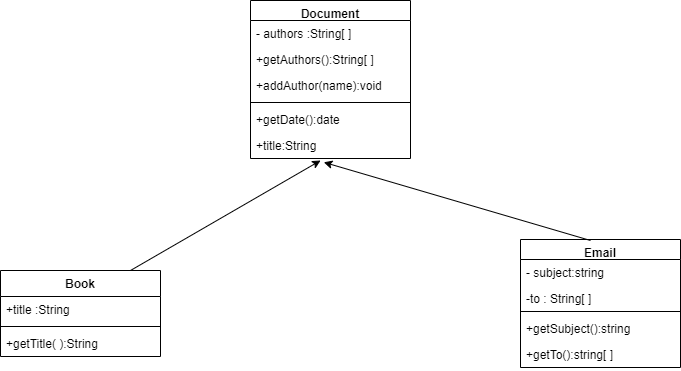

The diagram above was exported from draw.io. Its source (the exported page's mxGraphModel, read from the mxfile embedded in the PNG):
<mxGraphModel dx="1038" dy="579" grid="1" gridSize="10" guides="1" tooltips="1" connect="1" arrows="1" fold="1" page="1" pageScale="1" pageWidth="850" pageHeight="1100" math="0" shadow="0">
  <root>
    <mxCell id="0" />
    <mxCell id="1" parent="0" />
    <mxCell id="6c1HpX8or1gwEVFJK6A4-1" value="Document" style="swimlane;fontStyle=1;align=center;verticalAlign=top;childLayout=stackLayout;horizontal=1;startSize=20;horizontalStack=0;resizeParent=1;resizeParentMax=0;resizeLast=0;collapsible=1;marginBottom=0;" vertex="1" parent="1">
      <mxGeometry x="300" y="290" width="160" height="158" as="geometry" />
    </mxCell>
    <mxCell id="6c1HpX8or1gwEVFJK6A4-13" value="- authors :String[ ]" style="text;strokeColor=none;fillColor=none;align=left;verticalAlign=top;spacingLeft=4;spacingRight=4;overflow=hidden;rotatable=0;points=[[0,0.5],[1,0.5]];portConstraint=eastwest;" vertex="1" parent="6c1HpX8or1gwEVFJK6A4-1">
      <mxGeometry y="20" width="160" height="26" as="geometry" />
    </mxCell>
    <mxCell id="6c1HpX8or1gwEVFJK6A4-14" value="+getAuthors():String[ ]" style="text;strokeColor=none;fillColor=none;align=left;verticalAlign=top;spacingLeft=4;spacingRight=4;overflow=hidden;rotatable=0;points=[[0,0.5],[1,0.5]];portConstraint=eastwest;" vertex="1" parent="6c1HpX8or1gwEVFJK6A4-1">
      <mxGeometry y="46" width="160" height="26" as="geometry" />
    </mxCell>
    <mxCell id="6c1HpX8or1gwEVFJK6A4-15" value="+addAuthor(name):void" style="text;strokeColor=none;fillColor=none;align=left;verticalAlign=top;spacingLeft=4;spacingRight=4;overflow=hidden;rotatable=0;points=[[0,0.5],[1,0.5]];portConstraint=eastwest;" vertex="1" parent="6c1HpX8or1gwEVFJK6A4-1">
      <mxGeometry y="72" width="160" height="26" as="geometry" />
    </mxCell>
    <mxCell id="6c1HpX8or1gwEVFJK6A4-3" value="" style="line;strokeWidth=1;fillColor=none;align=left;verticalAlign=middle;spacingTop=-1;spacingLeft=3;spacingRight=3;rotatable=0;labelPosition=right;points=[];portConstraint=eastwest;" vertex="1" parent="6c1HpX8or1gwEVFJK6A4-1">
      <mxGeometry y="98" width="160" height="8" as="geometry" />
    </mxCell>
    <mxCell id="6c1HpX8or1gwEVFJK6A4-4" value="+getDate():date" style="text;strokeColor=none;fillColor=none;align=left;verticalAlign=top;spacingLeft=4;spacingRight=4;overflow=hidden;rotatable=0;points=[[0,0.5],[1,0.5]];portConstraint=eastwest;" vertex="1" parent="6c1HpX8or1gwEVFJK6A4-1">
      <mxGeometry y="106" width="160" height="26" as="geometry" />
    </mxCell>
    <mxCell id="6c1HpX8or1gwEVFJK6A4-6" value="+title:String" style="text;strokeColor=none;fillColor=none;align=left;verticalAlign=top;spacingLeft=4;spacingRight=4;overflow=hidden;rotatable=0;points=[[0,0.5],[1,0.5]];portConstraint=eastwest;" vertex="1" parent="6c1HpX8or1gwEVFJK6A4-1">
      <mxGeometry y="132" width="160" height="26" as="geometry" />
    </mxCell>
    <mxCell id="6c1HpX8or1gwEVFJK6A4-9" value="Email" style="swimlane;fontStyle=1;align=center;verticalAlign=top;childLayout=stackLayout;horizontal=1;startSize=20;horizontalStack=0;resizeParent=1;resizeParentMax=0;resizeLast=0;collapsible=1;marginBottom=0;" vertex="1" parent="1">
      <mxGeometry x="570" y="529" width="160" height="128" as="geometry">
        <mxRectangle x="540" y="440" width="60" height="20" as="alternateBounds" />
      </mxGeometry>
    </mxCell>
    <mxCell id="6c1HpX8or1gwEVFJK6A4-10" value="- subject:string" style="text;strokeColor=none;fillColor=none;align=left;verticalAlign=top;spacingLeft=4;spacingRight=4;overflow=hidden;rotatable=0;points=[[0,0.5],[1,0.5]];portConstraint=eastwest;" vertex="1" parent="6c1HpX8or1gwEVFJK6A4-9">
      <mxGeometry y="20" width="160" height="26" as="geometry" />
    </mxCell>
    <mxCell id="6c1HpX8or1gwEVFJK6A4-16" value="-to : String[ ]" style="text;strokeColor=none;fillColor=none;align=left;verticalAlign=top;spacingLeft=4;spacingRight=4;overflow=hidden;rotatable=0;points=[[0,0.5],[1,0.5]];portConstraint=eastwest;" vertex="1" parent="6c1HpX8or1gwEVFJK6A4-9">
      <mxGeometry y="46" width="160" height="22" as="geometry" />
    </mxCell>
    <mxCell id="6c1HpX8or1gwEVFJK6A4-11" value="" style="line;strokeWidth=1;fillColor=none;align=left;verticalAlign=middle;spacingTop=-1;spacingLeft=3;spacingRight=3;rotatable=0;labelPosition=right;points=[];portConstraint=eastwest;" vertex="1" parent="6c1HpX8or1gwEVFJK6A4-9">
      <mxGeometry y="68" width="160" height="8" as="geometry" />
    </mxCell>
    <mxCell id="6c1HpX8or1gwEVFJK6A4-12" value="+getSubject():string" style="text;strokeColor=none;fillColor=none;align=left;verticalAlign=top;spacingLeft=4;spacingRight=4;overflow=hidden;rotatable=0;points=[[0,0.5],[1,0.5]];portConstraint=eastwest;" vertex="1" parent="6c1HpX8or1gwEVFJK6A4-9">
      <mxGeometry y="76" width="160" height="26" as="geometry" />
    </mxCell>
    <mxCell id="6c1HpX8or1gwEVFJK6A4-17" value="+getTo():string[ ]" style="text;strokeColor=none;fillColor=none;align=left;verticalAlign=top;spacingLeft=4;spacingRight=4;overflow=hidden;rotatable=0;points=[[0,0.5],[1,0.5]];portConstraint=eastwest;" vertex="1" parent="6c1HpX8or1gwEVFJK6A4-9">
      <mxGeometry y="102" width="160" height="26" as="geometry" />
    </mxCell>
    <mxCell id="6c1HpX8or1gwEVFJK6A4-27" value="Book" style="swimlane;fontStyle=1;align=center;verticalAlign=top;childLayout=stackLayout;horizontal=1;startSize=26;horizontalStack=0;resizeParent=1;resizeParentMax=0;resizeLast=0;collapsible=1;marginBottom=0;" vertex="1" parent="1">
      <mxGeometry x="50" y="560" width="160" height="86" as="geometry" />
    </mxCell>
    <mxCell id="6c1HpX8or1gwEVFJK6A4-28" value="+title :String" style="text;strokeColor=none;fillColor=none;align=left;verticalAlign=top;spacingLeft=4;spacingRight=4;overflow=hidden;rotatable=0;points=[[0,0.5],[1,0.5]];portConstraint=eastwest;" vertex="1" parent="6c1HpX8or1gwEVFJK6A4-27">
      <mxGeometry y="26" width="160" height="26" as="geometry" />
    </mxCell>
    <mxCell id="6c1HpX8or1gwEVFJK6A4-29" value="" style="line;strokeWidth=1;fillColor=none;align=left;verticalAlign=middle;spacingTop=-1;spacingLeft=3;spacingRight=3;rotatable=0;labelPosition=right;points=[];portConstraint=eastwest;" vertex="1" parent="6c1HpX8or1gwEVFJK6A4-27">
      <mxGeometry y="52" width="160" height="8" as="geometry" />
    </mxCell>
    <mxCell id="6c1HpX8or1gwEVFJK6A4-30" value="+getTitle( ):String" style="text;strokeColor=none;fillColor=none;align=left;verticalAlign=top;spacingLeft=4;spacingRight=4;overflow=hidden;rotatable=0;points=[[0,0.5],[1,0.5]];portConstraint=eastwest;" vertex="1" parent="6c1HpX8or1gwEVFJK6A4-27">
      <mxGeometry y="60" width="160" height="26" as="geometry" />
    </mxCell>
    <mxCell id="6c1HpX8or1gwEVFJK6A4-33" value="" style="endArrow=classic;html=1;rounded=0;entryX=0.458;entryY=1.146;entryDx=0;entryDy=0;entryPerimeter=0;" edge="1" parent="1" target="6c1HpX8or1gwEVFJK6A4-6">
      <mxGeometry width="50" height="50" relative="1" as="geometry">
        <mxPoint x="640" y="530" as="sourcePoint" />
        <mxPoint x="470" y="490" as="targetPoint" />
        <Array as="points">
          <mxPoint x="640" y="530" />
        </Array>
      </mxGeometry>
    </mxCell>
    <mxCell id="6c1HpX8or1gwEVFJK6A4-34" value="" style="endArrow=classic;html=1;rounded=0;entryX=0.438;entryY=1.077;entryDx=0;entryDy=0;entryPerimeter=0;" edge="1" parent="1" target="6c1HpX8or1gwEVFJK6A4-6">
      <mxGeometry width="50" height="50" relative="1" as="geometry">
        <mxPoint x="180" y="560" as="sourcePoint" />
        <mxPoint x="410" y="510" as="targetPoint" />
        <Array as="points">
          <mxPoint x="180" y="560" />
        </Array>
      </mxGeometry>
    </mxCell>
  </root>
</mxGraphModel>